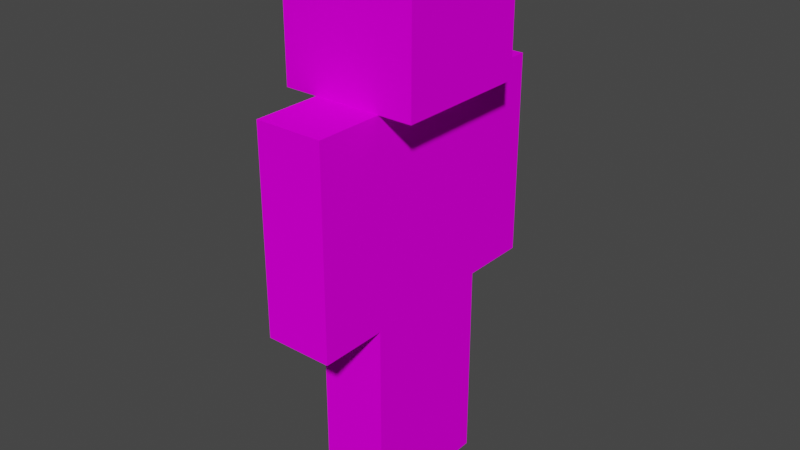 # Source: default.blend  (saved by Blender 3.1.7; exported with 4.5.12 LTS)
import bpy
from mathutils import Matrix  # noqa: F401  (used for matrix-valued properties, if any)

bpy.ops.wm.read_factory_settings(use_empty=True)
scene = bpy.context.scene
scene.name = 'Scene'

# ---- images (referenced by path relative to the original .blend; pixels are not part of the script)
import os
ASSET_DIR = os.environ.get("B2B_ASSET_DIR", "")  # directory of the original .blend (textures are referenced by path, not embedded)
HERE = os.path.dirname(os.path.abspath(__file__))  # packed textures are extracted next to this script under _unpacked/

def load_image(name, relpath, width, height, colorspace="sRGB"):
    """Load a texture the original file referenced (path relative to the .blend, or extracted next to this script)."""
    p = next((c for c in (os.path.join(HERE, relpath), os.path.join(ASSET_DIR, relpath)) if relpath and os.path.exists(c)), "")
    if p:
        img = bpy.data.images.load(p, check_existing=True)
        img.name = name
    else:  # same state as the original file: an image datablock whose file is absent (Cycles renders it pink)
        img = bpy.data.images.new(name, width, height)
        img.source = "FILE"
        img.filepath = "//" + (relpath or name)
    img.colorspace_settings.name = colorspace
    return img
img_default_png = load_image('default.png', 'default.png', 1024, 1024, 'sRGB')

# ---- materials (node trees are filled in below, after node groups)
mat_defaulthumanoid = bpy.data.materials.new('DefaultHumanoid')
mat_defaulthumanoid.use_transparent_shadow = False

# ---- material node trees
mat_defaulthumanoid.use_nodes = True; mat_defaulthumanoid.node_tree.nodes.clear()
_N = mat_defaulthumanoid.node_tree.nodes; _L = mat_defaulthumanoid.node_tree.links
n0 = _N.new('ShaderNodeOutputMaterial'); n0.name = 'Material Output'; n0.location = (300, 300)
n1 = _N.new('ShaderNodeTexCoord'); n1.name = 'Texture Coordinate'; n1.location = (-572, 74)
n2 = _N.new('ShaderNodeBsdfPrincipled'); n2.name = 'Principled BSDF'; n2.location = (-21, 303)
n2.distribution = 'GGX'
n2.subsurface_method = 'BURLEY'
n2.inputs[2].default_value = 0.0
n2.inputs[3].default_value = 1.45
n2.inputs[13].default_value = 0.0
n2.inputs[20].default_value = 0.0
n2.inputs[27].default_value = (0.0, 0.0, 0.0, 1.0)
n2.inputs[28].default_value = 1.0
n3 = _N.new('ShaderNodeTexImage'); n3.name = 'Image Texture'; n3.location = (-324, 242)
n3.image = img_default_png
n3.interpolation = 'Closest'
_L.new(n3.outputs[0], n2.inputs[0])
_L.new(n1.outputs[2], n3.inputs[0])
_L.new(n2.outputs[0], n0.inputs[0])
n0.is_active_output = True

# ---- world
world_world = bpy.data.worlds.new('World'); scene.world = world_world
world_world.use_nodes = True; world_world.node_tree.nodes.clear()
_N = world_world.node_tree.nodes; _L = world_world.node_tree.links
n0 = _N.new('ShaderNodeOutputWorld'); n0.name = 'World Output'; n0.location = (300, 300)
n1 = _N.new('ShaderNodeBackground'); n1.name = 'Background'; n1.location = (10, 300)
n1.inputs[0].default_value = (0.05088, 0.05088, 0.05088, 1.0)
_L.new(n1.outputs[0], n0.inputs[0])
n0.is_active_output = True
world_world.color = (0.05088, 0.05088, 0.05088)
world_world.use_sun_shadow = False
world_world.sun_shadow_jitter_overblur = 0.0

# ---- meshes
me_modelmesh = bpy.data.meshes.new('ModelMesh')
me_modelmesh.from_pydata([(-0.125, 0.0, 0.75), (-0.125, 0.0, 0.0), (-0.125, -0.25, 0.75), (0.125, 0.0, 0.75), (0.125, 0.0, 0.0), (0.125, -0.25, 0.75), (0.125, -0.25, 0.0), (-0.125, -0.25, 0.0), (-0.25, -0.25, 1.5), (-0.25, -0.25, 2.0), (-0.25, 0.25, 1.5), (-0.25, 0.25, 2.0), (0.25, -0.25, 1.5), (0.25, -0.25, 2.0), (0.25, 0.25, 1.5), (0.25, 0.25, 2.0), (-0.125, -0.25, 0.75), (-0.125, 0.25, 0.75), (-0.125, -0.25, 1.5), (0.125, -0.25, 0.75), (0.125, 0.25, 0.75), (0.125, -0.25, 1.5), (0.125, 0.25, 1.5), (-0.125, 0.25, 1.5), (-0.125, 0.5, 1.5), (-0.125, 0.5, 0.75), (-0.125, 0.25, 1.5), (0.125, 0.5, 1.5), (0.125, 0.5, 0.75), (0.125, 0.25, 1.5), (0.125, 0.25, 0.75), (-0.125, 0.25, 0.75), (-0.125, -0.25, 1.5), (-0.125, -0.25, 0.75), (-0.125, -0.5, 1.5), (0.125, -0.25, 1.5), (0.125, -0.25, 0.75), (0.125, -0.5, 1.5), (0.125, -0.5, 0.75), (-0.125, -0.5, 0.75), (-0.125, 0.25, 0.75), (-0.125, 0.25, 0.0), (-0.125, 0.0, 0.75), (0.125, 0.25, 0.75), (0.125, 0.25, 0.0), (0.125, 0.0, 0.75), (0.125, 0.0, 0.0), (-0.125, 0.0, 0.0)], [], [(0, 4, 1), (2, 1, 7), (0, 5, 3), (3, 6, 4), (5, 7, 6), (4, 7, 1), (9, 10, 8), (11, 14, 10), (15, 12, 14), (13, 8, 12), (14, 8, 10), (11, 13, 15), (20, 16, 17), (18, 17, 16), (21, 16, 19), (22, 19, 20), (23, 21, 22), (23, 20, 17), (24, 28, 25), (26, 25, 31), (24, 29, 27), (27, 30, 28), (29, 31, 30), (28, 31, 25), (32, 36, 33), (34, 33, 39), (32, 37, 35), (35, 38, 36), (37, 39, 38), (36, 39, 33), (40, 44, 41), (42, 41, 47), (40, 45, 43), (43, 46, 44), (45, 47, 46), (44, 47, 41), (0, 3, 4), (2, 0, 1), (0, 2, 5), (3, 5, 6), (5, 2, 7), (4, 6, 7), (9, 11, 10), (11, 15, 14), (15, 13, 12), (13, 9, 8), (14, 12, 8), (11, 9, 13), (20, 19, 16), (18, 23, 17), (21, 18, 16), (22, 21, 19), (23, 18, 21), (23, 22, 20), (24, 27, 28), (26, 24, 25), (24, 26, 29), (27, 29, 30), (29, 26, 31), (28, 30, 31), (32, 35, 36), (34, 32, 33), (32, 34, 37), (35, 37, 38), (37, 34, 39), (36, 38, 39), (40, 43, 44), (42, 40, 41), (40, 42, 45), (43, 45, 46), (45, 42, 47), (44, 46, 47)])
_uv = me_modelmesh.uv_layers.new(name='UVMap')
_uv.uv.foreach_set('vector', [0.6875, 0.375, 0.625, 0.0, 0.6875, 0.0, 0.75, 0.375, 0.6875, 0.0, 0.75, 0.0, 0.625, 0.5, 0.5625, 0.375, 0.625, 0.375, 0.625, 0.375, 0.5625, 0.0, 0.625, 0.0, 0.5625, 0.375, 0.5, 0.0, 0.5625, 0.0, 0.6875, 0.5, 0.625, 0.375, 0.6875, 0.375, 0.5, 0.75, 0.375, 0.5, 0.5, 0.5, 0.375, 0.75, 0.25, 0.5, 0.375, 0.5, 0.25, 0.75, 0.125, 0.5, 0.25, 0.5, 0.125, 0.75, 0.0, 0.5, 0.125, 0.5, 0.375, 1.0, 0.25, 0.75, 0.375, 0.75, 0.25, 1.0, 0.125, 0.75, 0.25, 0.75, 0.875, 1.0, 0.75, 0.875, 0.875, 0.875, 0.9375, 0.875, 0.8125, 0.5, 0.9375, 0.5, 0.625, 0.875, 0.5625, 0.5, 0.625, 0.5, 0.75, 0.875, 0.625, 0.5, 0.75, 0.5, 0.75, 1.0, 0.625, 0.875, 0.75, 0.875, 0.8125, 0.875, 0.75, 0.5, 0.8125, 0.5, 0.4375, 0.375, 0.375, 0.0, 0.4375, 0.0, 0.5, 0.375, 0.4375, 0.0, 0.5, 0.0, 0.375, 0.5, 0.3125, 0.375, 0.375, 0.375, 0.375, 0.375, 0.3125, 0.0, 0.375, 0.0, 0.3125, 0.375, 0.25, 0.0, 0.3125, 0.0, 0.4375, 0.5, 0.375, 0.375, 0.4375, 0.375, 0.1875, 0.375, 0.125, 0.0, 0.1875, 0.0, 0.25, 0.375, 0.1875, 0.0, 0.25, 0.0, 0.125, 0.5, 0.0625, 0.375, 0.125, 0.375, 0.125, 0.375, 0.0625, 0.0, 0.125, 0.0, 0.0625, 0.375, 0.0, 0.0, 0.0625, 0.0, 0.1875, 0.5, 0.125, 0.375, 0.1875, 0.375, 0.9375, 0.375, 0.875, 0.0, 0.9375, 0.0, 1.0, 0.375, 0.9375, 0.0, 1.0, 0.0, 0.875, 0.5, 0.8125, 0.375, 0.875, 0.375, 0.875, 0.375, 0.8125, 0.0, 0.875, 0.0, 0.8125, 0.375, 0.75, 0.0, 0.8125, 0.0, 0.9375, 0.5, 0.875, 0.375, 0.9375, 0.375, 0.6875, 0.375, 0.625, 0.375, 0.625, 0.0, 0.75, 0.375, 0.6875, 0.375, 0.6875, 0.0, 0.625, 0.5, 0.5625, 0.5, 0.5625, 0.375, 0.625, 0.375, 0.5625, 0.375, 0.5625, 0.0, 0.5625, 0.375, 0.5, 0.375, 0.5, 0.0, 0.6875, 0.5, 0.625, 0.5, 0.625, 0.375, 0.5, 0.75, 0.375, 0.75, 0.375, 0.5, 0.375, 0.75, 0.25, 0.75, 0.25, 0.5, 0.25, 0.75, 0.125, 0.75, 0.125, 0.5, 0.125, 0.75, 0.0, 0.75, 0.0, 0.5, 0.375, 1.0, 0.25, 1.0, 0.25, 0.75, 0.25, 1.0, 0.125, 1.0, 0.125, 0.75, 0.875, 1.0, 0.75, 1.0, 0.75, 0.875, 0.9375, 0.875, 0.8125, 0.875, 0.8125, 0.5, 0.625, 0.875, 0.5625, 0.875, 0.5625, 0.5, 0.75, 0.875, 0.625, 0.875, 0.625, 0.5, 0.75, 1.0, 0.625, 1.0, 0.625, 0.875, 0.8125, 0.875, 0.75, 0.875, 0.75, 0.5, 0.4375, 0.375, 0.375, 0.375, 0.375, 0.0, 0.5, 0.375, 0.4375, 0.375, 0.4375, 0.0, 0.375, 0.5, 0.3125, 0.5, 0.3125, 0.375, 0.375, 0.375, 0.3125, 0.375, 0.3125, 0.0, 0.3125, 0.375, 0.25, 0.375, 0.25, 0.0, 0.4375, 0.5, 0.375, 0.5, 0.375, 0.375, 0.1875, 0.375, 0.125, 0.375, 0.125, 0.0, 0.25, 0.375, 0.1875, 0.375, 0.1875, 0.0, 0.125, 0.5, 0.0625, 0.5, 0.0625, 0.375, 0.125, 0.375, 0.0625, 0.375, 0.0625, 0.0, 0.0625, 0.375, 0.0, 0.375, 0.0, 0.0, 0.1875, 0.5, 0.125, 0.5, 0.125, 0.375, 0.9375, 0.375, 0.875, 0.375, 0.875, 0.0, 1.0, 0.375, 0.9375, 0.375, 0.9375, 0.0, 0.875, 0.5, 0.8125, 0.5, 0.8125, 0.375, 0.875, 0.375, 0.8125, 0.375, 0.8125, 0.0, 0.8125, 0.375, 0.75, 0.375, 0.75, 0.0, 0.9375, 0.5, 0.875, 0.5, 0.875, 0.375])
me_modelmesh.materials.append(mat_defaulthumanoid)
me_modelmesh.use_remesh_fix_poles = True
me_modelmesh.use_remesh_preserve_attributes = False
me_modelmesh.use_mirror_vertex_groups = False
me_modelmesh.update()
arm_bones = bpy.data.armatures.new('Bones')  # bones are not reproduced

# ---- objects
ob_model = bpy.data.objects.new('Model', me_modelmesh)
ob_armature = bpy.data.objects.new('Armature', arm_bones)

# ---- transforms, parenting, visibility, modifiers, constraints
ob_model.parent = ob_armature
ob_model.location = (0.0, 0.0, 0.0)
ob_model.lineart.crease_threshold = 0.0
_vg = ob_model.vertex_groups.new(name='Body')
_vg.add([16, 17, 18, 19, 20, 21, 22, 23], 1.0, 'REPLACE')
_vg = ob_model.vertex_groups.new(name='Head')
_vg.add([8, 9, 10, 11, 12, 13, 14, 15], 1.0, 'REPLACE')
_vg = ob_model.vertex_groups.new(name='Arm.L')
_vg.add([24, 25, 26, 27, 28, 29, 30, 31], 1.0, 'REPLACE')
_vg = ob_model.vertex_groups.new(name='Arm.R')
_vg.add([32, 33, 34, 35, 36, 37, 38, 39], 1.0, 'REPLACE')
_vg = ob_model.vertex_groups.new(name='Leg.L')
_vg.add([40, 41, 42, 43, 44, 45, 46, 47], 1.0, 'REPLACE')
_vg = ob_model.vertex_groups.new(name='Leg.R')
_vg.add([0, 1, 2, 3, 4, 5, 6, 7], 1.0, 'REPLACE')
_m = ob_model.modifiers.new('Armature', 'ARMATURE')
_m.object = ob_armature
ob_armature.location = (0.0, 0.0, 0.0)
ob_armature.show_in_front = True
ob_armature.lineart.crease_threshold = 0.0

# ---- collection membership
scene.collection.objects.link(ob_model)
scene.collection.objects.link(ob_armature)

# ---- scene / render settings (as saved in the file)
scene.frame_start = 1; scene.frame_end = 250; scene.frame_set(94)
scene.render.engine = 'BLENDER_EEVEE_NEXT'
scene.cycles.use_denoising = False
scene.cycles.samples = 128
scene.cycles.sampling_pattern = 'TABULATED_SOBOL'
scene.cycles.use_adaptive_sampling = False
scene.cycles.use_light_tree = False
scene.view_settings.view_transform = 'Filmic'
bpy.context.view_layer.update()

# ---- added for rendering (the .blend has no active camera and no usable light): camera, sun
cam_auto = bpy.data.cameras.new('AutoCamera')
cam_auto.lens = 50.0
cam_auto.sensor_width = 36.0
cam_auto.clip_end = 1000.0
ob_auto_camera = bpy.data.objects.new('AutoCamera', cam_auto)
scene.collection.objects.link(ob_auto_camera)
ob_auto_camera.location = (2.11996, -2.54395, 2.69597)
ob_auto_camera.rotation_euler = (1.09748, -7.21219e-08, 0.694738)
scene.camera = ob_auto_camera
light_auto_sun = bpy.data.lights.new('AutoSun', 'SUN')
light_auto_sun.energy = 3.0
light_auto_sun.angle = 0.0523599
ob_auto_sun = bpy.data.objects.new('AutoSun', light_auto_sun)
scene.collection.objects.link(ob_auto_sun)
ob_auto_sun.rotation_euler = (0.872665, 0.174533, 0.523599)
bpy.context.view_layer.update()
